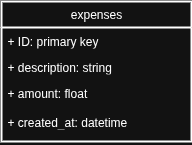

The diagram above was exported from draw.io. Its source (the exported page's mxGraphModel, read from the mxfile embedded in the PNG):
<mxGraphModel dx="679" dy="361" grid="1" gridSize="10" guides="1" tooltips="1" connect="1" arrows="1" fold="1" page="1" pageScale="1" pageWidth="850" pageHeight="1100" math="0" shadow="0">
  <root>
    <mxCell id="0" />
    <mxCell id="1" parent="0" />
    <mxCell id="Dtc_3oqVwHyeuPexejAJ-13" value="expenses" style="swimlane;fontStyle=0;childLayout=stackLayout;horizontal=1;startSize=26;fillColor=none;horizontalStack=0;resizeParent=1;resizeParentMax=0;resizeLast=0;collapsible=1;marginBottom=0;whiteSpace=wrap;html=1;strokeWidth=2;" parent="1" vertex="1">
      <mxGeometry x="320" y="80" width="190" height="140" as="geometry">
        <mxRectangle x="360" y="80" width="90" height="30" as="alternateBounds" />
      </mxGeometry>
    </mxCell>
    <mxCell id="Dtc_3oqVwHyeuPexejAJ-14" value="+ ID: primary key" style="text;strokeColor=none;fillColor=none;align=left;verticalAlign=top;spacingLeft=4;spacingRight=4;overflow=hidden;rotatable=0;points=[[0,0.5],[1,0.5]];portConstraint=eastwest;whiteSpace=wrap;html=1;" parent="Dtc_3oqVwHyeuPexejAJ-13" vertex="1">
      <mxGeometry y="26" width="190" height="26" as="geometry" />
    </mxCell>
    <mxCell id="Dtc_3oqVwHyeuPexejAJ-15" value="+ description: string" style="text;strokeColor=none;fillColor=none;align=left;verticalAlign=top;spacingLeft=4;spacingRight=4;overflow=hidden;rotatable=0;points=[[0,0.5],[1,0.5]];portConstraint=eastwest;whiteSpace=wrap;html=1;" parent="Dtc_3oqVwHyeuPexejAJ-13" vertex="1">
      <mxGeometry y="52" width="190" height="26" as="geometry" />
    </mxCell>
    <mxCell id="Dtc_3oqVwHyeuPexejAJ-16" value="+ amount: float&lt;div&gt;&lt;br&gt;&lt;/div&gt;&lt;div&gt;+ created_at: datetime&lt;/div&gt;" style="text;strokeColor=none;fillColor=none;align=left;verticalAlign=top;spacingLeft=4;spacingRight=4;overflow=hidden;rotatable=0;points=[[0,0.5],[1,0.5]];portConstraint=eastwest;whiteSpace=wrap;html=1;" parent="Dtc_3oqVwHyeuPexejAJ-13" vertex="1">
      <mxGeometry y="78" width="190" height="62" as="geometry" />
    </mxCell>
  </root>
</mxGraphModel>